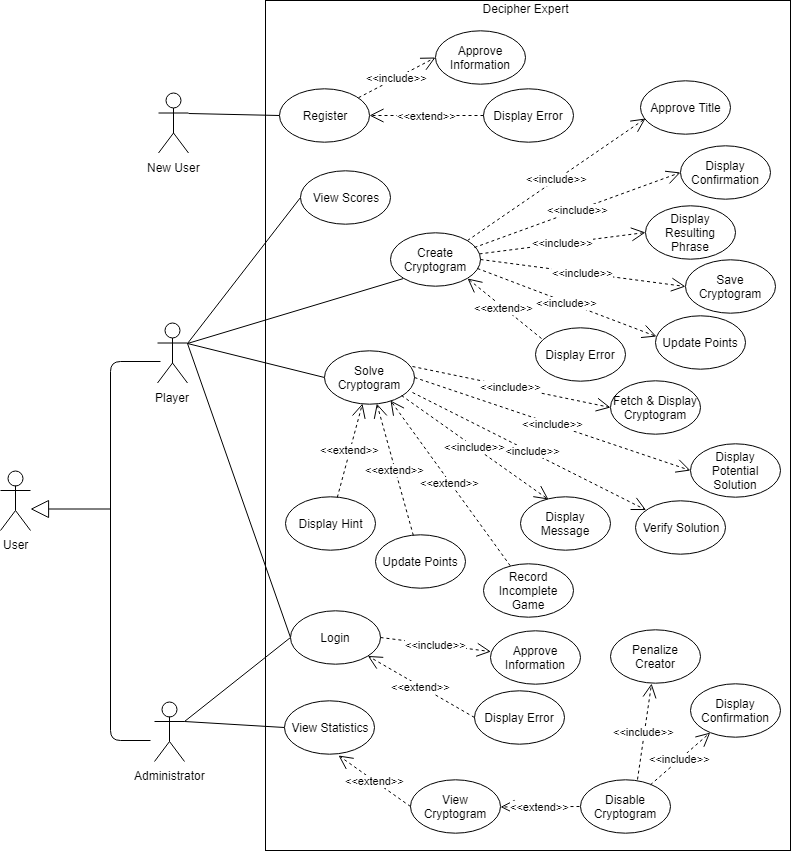

The diagram above was exported from draw.io. Its source (the exported page's mxGraphModel, read from the mxfile embedded in the PNG):
<mxGraphModel dx="1009" dy="427" grid="1" gridSize="10" guides="1" tooltips="1" connect="1" arrows="1" fold="1" page="1" pageScale="1" pageWidth="850" pageHeight="1100" math="0" shadow="0">
  <root>
    <mxCell id="0" />
    <mxCell id="1" parent="0" />
    <mxCell id="9-DjOcejoEwnu5XuAY22-4" value="" style="rounded=0;whiteSpace=wrap;html=1;" parent="1" vertex="1">
      <mxGeometry x="315" y="20" width="525" height="850" as="geometry" />
    </mxCell>
    <mxCell id="9-DjOcejoEwnu5XuAY22-9" value="User" style="shape=umlActor;verticalLabelPosition=bottom;labelBackgroundColor=#ffffff;verticalAlign=top;html=1;" parent="1" vertex="1">
      <mxGeometry x="50" y="490" width="30" height="60" as="geometry" />
    </mxCell>
    <mxCell id="9-DjOcejoEwnu5XuAY22-10" value="Administrator" style="shape=umlActor;verticalLabelPosition=bottom;labelBackgroundColor=#ffffff;verticalAlign=top;html=1;" parent="1" vertex="1">
      <mxGeometry x="204" y="721" width="30" height="60" as="geometry" />
    </mxCell>
    <mxCell id="9-DjOcejoEwnu5XuAY22-16" value="Player" style="shape=umlActor;verticalLabelPosition=bottom;labelBackgroundColor=#ffffff;verticalAlign=top;html=1;" parent="1" vertex="1">
      <mxGeometry x="207" y="342.5" width="30" height="60" as="geometry" />
    </mxCell>
    <mxCell id="9-DjOcejoEwnu5XuAY22-17" value="New User" style="shape=umlActor;verticalLabelPosition=bottom;labelBackgroundColor=#ffffff;verticalAlign=top;html=1;" parent="1" vertex="1">
      <mxGeometry x="208" y="112.5" width="30" height="60" as="geometry" />
    </mxCell>
    <mxCell id="9-DjOcejoEwnu5XuAY22-29" value="" style="endArrow=block;endSize=16;endFill=0;html=1;" parent="1" edge="1">
      <mxGeometry x="-0.125" y="-10" width="160" relative="1" as="geometry">
        <mxPoint x="160" y="528.5" as="sourcePoint" />
        <mxPoint x="80" y="528.5" as="targetPoint" />
        <Array as="points" />
        <mxPoint as="offset" />
      </mxGeometry>
    </mxCell>
    <mxCell id="9-DjOcejoEwnu5XuAY22-50" value="" style="endArrow=none;html=1;entryX=0;entryY=0.5;entryDx=0;entryDy=0;exitX=1;exitY=0.3333333333333333;exitDx=0;exitDy=0;exitPerimeter=0;" parent="1" source="9-DjOcejoEwnu5XuAY22-17" target="9-DjOcejoEwnu5XuAY22-32" edge="1">
      <mxGeometry width="50" height="50" relative="1" as="geometry">
        <mxPoint x="280" y="130" as="sourcePoint" />
        <mxPoint x="330" y="80" as="targetPoint" />
        <Array as="points" />
      </mxGeometry>
    </mxCell>
    <mxCell id="9-DjOcejoEwnu5XuAY22-51" value="" style="endArrow=none;html=1;entryX=0;entryY=0.5;entryDx=0;entryDy=0;exitX=1;exitY=0.3333333333333333;exitDx=0;exitDy=0;exitPerimeter=0;" parent="1" source="9-DjOcejoEwnu5XuAY22-16" target="9-DjOcejoEwnu5XuAY22-15" edge="1">
      <mxGeometry width="50" height="50" relative="1" as="geometry">
        <mxPoint x="259.8620689655173" y="142.4137931034483" as="sourcePoint" />
        <mxPoint x="352.9655172413793" y="95.51724137931035" as="targetPoint" />
        <Array as="points" />
      </mxGeometry>
    </mxCell>
    <mxCell id="9-DjOcejoEwnu5XuAY22-52" value="" style="endArrow=none;html=1;entryX=0;entryY=1;entryDx=0;entryDy=0;exitX=1;exitY=0.3333333333333333;exitDx=0;exitDy=0;exitPerimeter=0;" parent="1" source="9-DjOcejoEwnu5XuAY22-16" target="9-DjOcejoEwnu5XuAY22-33" edge="1">
      <mxGeometry width="50" height="50" relative="1" as="geometry">
        <mxPoint x="250" y="300" as="sourcePoint" />
        <mxPoint x="352.9655172413793" y="161.0344827586207" as="targetPoint" />
        <Array as="points" />
      </mxGeometry>
    </mxCell>
    <mxCell id="9-DjOcejoEwnu5XuAY22-53" value="" style="endArrow=none;html=1;entryX=0;entryY=0.5;entryDx=0;entryDy=0;exitX=1;exitY=0.3333333333333333;exitDx=0;exitDy=0;exitPerimeter=0;" parent="1" source="9-DjOcejoEwnu5XuAY22-16" target="9-DjOcejoEwnu5XuAY22-34" edge="1">
      <mxGeometry width="50" height="50" relative="1" as="geometry">
        <mxPoint x="250" y="300" as="sourcePoint" />
        <mxPoint x="352.9655172413793" y="227.24137931034488" as="targetPoint" />
        <Array as="points" />
      </mxGeometry>
    </mxCell>
    <mxCell id="9-DjOcejoEwnu5XuAY22-54" value="" style="endArrow=none;html=1;entryX=0;entryY=0.5;entryDx=0;entryDy=0;exitX=1;exitY=0.3333333333333333;exitDx=0;exitDy=0;exitPerimeter=0;" parent="1" source="9-DjOcejoEwnu5XuAY22-16" target="9-DjOcejoEwnu5XuAY22-42" edge="1">
      <mxGeometry width="50" height="50" relative="1" as="geometry">
        <mxPoint x="250" y="300" as="sourcePoint" />
        <mxPoint x="352.9655172413793" y="293.44827586206895" as="targetPoint" />
        <Array as="points" />
      </mxGeometry>
    </mxCell>
    <mxCell id="9-DjOcejoEwnu5XuAY22-55" value="" style="endArrow=none;html=1;entryX=0;entryY=0.5;entryDx=0;entryDy=0;exitX=1;exitY=0.3333333333333333;exitDx=0;exitDy=0;exitPerimeter=0;" parent="1" source="9-DjOcejoEwnu5XuAY22-10" target="9-DjOcejoEwnu5XuAY22-43" edge="1">
      <mxGeometry width="50" height="50" relative="1" as="geometry">
        <mxPoint x="270.0000000000001" y="320" as="sourcePoint" />
        <mxPoint x="362.9655172413793" y="303.44827586206895" as="targetPoint" />
        <Array as="points" />
      </mxGeometry>
    </mxCell>
    <mxCell id="9-DjOcejoEwnu5XuAY22-56" value="" style="endArrow=none;html=1;entryX=0;entryY=0.5;entryDx=0;entryDy=0;exitX=1;exitY=0.3333333333333333;exitDx=0;exitDy=0;exitPerimeter=0;" parent="1" source="9-DjOcejoEwnu5XuAY22-10" target="9-DjOcejoEwnu5XuAY22-15" edge="1">
      <mxGeometry width="50" height="50" relative="1" as="geometry">
        <mxPoint x="250" y="510" as="sourcePoint" />
        <mxPoint x="353" y="439" as="targetPoint" />
        <Array as="points" />
      </mxGeometry>
    </mxCell>
    <mxCell id="9-DjOcejoEwnu5XuAY22-5" value="Decipher Expert" style="text;html=1;strokeColor=none;fillColor=none;align=center;verticalAlign=middle;whiteSpace=wrap;rounded=0;" parent="1" vertex="1">
      <mxGeometry x="523.8846153846154" y="20.203389830508474" width="101.92307692307692" height="15.531587057010787" as="geometry" />
    </mxCell>
    <mxCell id="9-DjOcejoEwnu5XuAY22-15" value="Login" style="ellipse;whiteSpace=wrap;html=1;" parent="1" vertex="1">
      <mxGeometry x="340" y="630.1440677966102" width="90" height="53.38983050847458" as="geometry" />
    </mxCell>
    <mxCell id="9-DjOcejoEwnu5XuAY22-32" value="Register" style="ellipse;whiteSpace=wrap;html=1;" parent="1" vertex="1">
      <mxGeometry x="329" y="107.97457627118644" width="90" height="53.38983050847458" as="geometry" />
    </mxCell>
    <mxCell id="9-DjOcejoEwnu5XuAY22-33" value="Create Cryptogram" style="ellipse;whiteSpace=wrap;html=1;" parent="1" vertex="1">
      <mxGeometry x="440" y="252.34745762711864" width="90" height="53.38983050847458" as="geometry" />
    </mxCell>
    <mxCell id="9-DjOcejoEwnu5XuAY22-34" value="Solve Cryptogram" style="ellipse;whiteSpace=wrap;html=1;" parent="1" vertex="1">
      <mxGeometry x="374" y="370.0508474576271" width="90" height="53.38983050847458" as="geometry" />
    </mxCell>
    <mxCell id="9-DjOcejoEwnu5XuAY22-42" value="View Scores" style="ellipse;whiteSpace=wrap;html=1;" parent="1" vertex="1">
      <mxGeometry x="350" y="190.16101694915255" width="90" height="53.38983050847458" as="geometry" />
    </mxCell>
    <mxCell id="9-DjOcejoEwnu5XuAY22-43" value="View Statistics" style="ellipse;whiteSpace=wrap;html=1;" parent="1" vertex="1">
      <mxGeometry x="334" y="720.771186440678" width="90" height="53.38983050847458" as="geometry" />
    </mxCell>
    <mxCell id="9-DjOcejoEwnu5XuAY22-45" value="Disable Cryptogram" style="ellipse;whiteSpace=wrap;html=1;" parent="1" vertex="1">
      <mxGeometry x="629.5" y="799.771186440678" width="90" height="53.38983050847458" as="geometry" />
    </mxCell>
    <mxCell id="9-DjOcejoEwnu5XuAY22-46" value="View Cryptogram" style="ellipse;whiteSpace=wrap;html=1;" parent="1" vertex="1">
      <mxGeometry x="460" y="799.771186440678" width="90" height="53.38983050847458" as="geometry" />
    </mxCell>
    <mxCell id="9-DjOcejoEwnu5XuAY22-47" value="Penalize Creator" style="ellipse;whiteSpace=wrap;html=1;" parent="1" vertex="1">
      <mxGeometry x="660" y="649.771186440678" width="90" height="53.38983050847458" as="geometry" />
    </mxCell>
    <mxCell id="9-DjOcejoEwnu5XuAY22-72" value="Approve Title" style="ellipse;whiteSpace=wrap;html=1;" parent="1" vertex="1">
      <mxGeometry x="690" y="100.34745762711864" width="90" height="53.38983050847458" as="geometry" />
    </mxCell>
    <mxCell id="9-DjOcejoEwnu5XuAY22-73" value="&amp;lt;&amp;lt;include&amp;gt;&amp;gt;" style="endArrow=open;endSize=12;dashed=1;html=1;exitX=1;exitY=0;exitDx=0;exitDy=0;entryX=0.056;entryY=0.705;entryDx=0;entryDy=0;entryPerimeter=0;" parent="1" source="9-DjOcejoEwnu5XuAY22-33" target="9-DjOcejoEwnu5XuAY22-72" edge="1">
      <mxGeometry width="160" relative="1" as="geometry">
        <mxPoint x="490" y="200" as="sourcePoint" />
        <mxPoint x="650" y="200" as="targetPoint" />
      </mxGeometry>
    </mxCell>
    <mxCell id="9-DjOcejoEwnu5XuAY22-74" value="Save Cryptogram" style="ellipse;whiteSpace=wrap;html=1;" parent="1" vertex="1">
      <mxGeometry x="735" y="278.8474576271186" width="90" height="53.38983050847458" as="geometry" />
    </mxCell>
    <mxCell id="9-DjOcejoEwnu5XuAY22-76" value="Update Points" style="ellipse;whiteSpace=wrap;html=1;" parent="1" vertex="1">
      <mxGeometry x="705" y="334.8474576271186" width="90" height="53.38983050847458" as="geometry" />
    </mxCell>
    <mxCell id="9-DjOcejoEwnu5XuAY22-78" value="Fetch &amp;amp; Display Cryptogram" style="ellipse;whiteSpace=wrap;html=1;" parent="1" vertex="1">
      <mxGeometry x="660" y="400.5508474576271" width="90" height="53.38983050847458" as="geometry" />
    </mxCell>
    <mxCell id="9-DjOcejoEwnu5XuAY22-79" value="&amp;lt;&amp;lt;include&amp;gt;&amp;gt;" style="endArrow=open;endSize=12;dashed=1;html=1;entryX=0;entryY=0.5;entryDx=0;entryDy=0;exitX=0.983;exitY=0.308;exitDx=0;exitDy=0;exitPerimeter=0;" parent="1" source="9-DjOcejoEwnu5XuAY22-34" target="9-DjOcejoEwnu5XuAY22-78" edge="1">
      <mxGeometry width="160" relative="1" as="geometry">
        <mxPoint x="476" y="146" as="sourcePoint" />
        <mxPoint x="600" y="84" as="targetPoint" />
      </mxGeometry>
    </mxCell>
    <mxCell id="9-DjOcejoEwnu5XuAY22-80" value="Display Hint" style="ellipse;whiteSpace=wrap;html=1;" parent="1" vertex="1">
      <mxGeometry x="335" y="516.5508474576271" width="90" height="53.38983050847458" as="geometry" />
    </mxCell>
    <mxCell id="9-DjOcejoEwnu5XuAY22-81" value="&amp;lt;&amp;lt;extend&amp;gt;&amp;gt;" style="endArrow=open;endSize=12;dashed=1;html=1;" parent="1" source="9-DjOcejoEwnu5XuAY22-80" target="9-DjOcejoEwnu5XuAY22-34" edge="1">
      <mxGeometry width="160" relative="1" as="geometry">
        <mxPoint x="604" y="221" as="sourcePoint" />
        <mxPoint x="476" y="183" as="targetPoint" />
      </mxGeometry>
    </mxCell>
    <mxCell id="9-DjOcejoEwnu5XuAY22-85" value="Approve Information" style="ellipse;whiteSpace=wrap;html=1;" parent="1" vertex="1">
      <mxGeometry x="485" y="49.847457627118644" width="90" height="53.38983050847458" as="geometry" />
    </mxCell>
    <mxCell id="9-DjOcejoEwnu5XuAY22-86" value="&amp;lt;&amp;lt;include&amp;gt;&amp;gt;" style="endArrow=open;endSize=12;dashed=1;html=1;entryX=0;entryY=0.5;entryDx=0;entryDy=0;" parent="1" source="9-DjOcejoEwnu5XuAY22-32" target="9-DjOcejoEwnu5XuAY22-85" edge="1">
      <mxGeometry width="160" relative="1" as="geometry">
        <mxPoint x="475" y="187.33333333333337" as="sourcePoint" />
        <mxPoint x="600" y="125.66666666666674" as="targetPoint" />
      </mxGeometry>
    </mxCell>
    <mxCell id="9-DjOcejoEwnu5XuAY22-87" value="Approve Information" style="ellipse;whiteSpace=wrap;html=1;" parent="1" vertex="1">
      <mxGeometry x="539.5" y="649.8474576271186" width="90" height="53.38983050847458" as="geometry" />
    </mxCell>
    <mxCell id="9-DjOcejoEwnu5XuAY22-88" value="&amp;lt;&amp;lt;include&amp;gt;&amp;gt;" style="endArrow=open;endSize=12;dashed=1;html=1;exitX=1;exitY=0.5;exitDx=0;exitDy=0;" parent="1" source="9-DjOcejoEwnu5XuAY22-15" target="9-DjOcejoEwnu5XuAY22-87" edge="1">
      <mxGeometry width="160" relative="1" as="geometry">
        <mxPoint x="438" y="484" as="sourcePoint" />
        <mxPoint x="546.8333333333335" y="455.16666666666674" as="targetPoint" />
      </mxGeometry>
    </mxCell>
    <mxCell id="9-DjOcejoEwnu5XuAY22-90" value="&amp;lt;&amp;lt;include&amp;gt;&amp;gt;" style="endArrow=open;endSize=12;dashed=1;html=1;exitX=0.639;exitY=-0.008;exitDx=0;exitDy=0;exitPerimeter=0;" parent="1" source="9-DjOcejoEwnu5XuAY22-45" target="9-DjOcejoEwnu5XuAY22-47" edge="1">
      <mxGeometry width="160" relative="1" as="geometry">
        <mxPoint x="403.8333333333335" y="599.8333333333334" as="sourcePoint" />
        <mxPoint x="573" y="704.8333333333334" as="targetPoint" />
      </mxGeometry>
    </mxCell>
    <mxCell id="9-DjOcejoEwnu5XuAY22-49" value="" style="group" parent="1" vertex="1" connectable="0">
      <mxGeometry x="207" y="313.5" height="120" as="geometry" />
    </mxCell>
    <mxCell id="9-DjOcejoEwnu5XuAY22-31" value="" style="endArrow=none;html=1;" parent="1" edge="1">
      <mxGeometry width="50" height="50" relative="1" as="geometry">
        <mxPoint x="160" y="550" as="sourcePoint" />
        <mxPoint x="200" y="760" as="targetPoint" />
        <Array as="points">
          <mxPoint x="160" y="760" />
        </Array>
      </mxGeometry>
    </mxCell>
    <mxCell id="9-DjOcejoEwnu5XuAY22-96" value="" style="endArrow=none;html=1;" parent="1" edge="1">
      <mxGeometry width="50" height="50" relative="1" as="geometry">
        <mxPoint x="210" y="381" as="sourcePoint" />
        <mxPoint x="160" y="611" as="targetPoint" />
        <Array as="points">
          <mxPoint x="210" y="381" />
          <mxPoint x="160" y="381" />
        </Array>
      </mxGeometry>
    </mxCell>
    <mxCell id="9-DjOcejoEwnu5XuAY22-97" value="&amp;lt;&amp;lt;include&amp;gt;&amp;gt;" style="endArrow=open;endSize=12;dashed=1;html=1;entryX=0;entryY=0.5;entryDx=0;entryDy=0;exitX=1;exitY=0.5;exitDx=0;exitDy=0;" parent="1" source="9-DjOcejoEwnu5XuAY22-33" target="9-DjOcejoEwnu5XuAY22-74" edge="1">
      <mxGeometry width="160" relative="1" as="geometry">
        <mxPoint x="482" y="219" as="sourcePoint" />
        <mxPoint x="610" y="145" as="targetPoint" />
      </mxGeometry>
    </mxCell>
    <mxCell id="9-DjOcejoEwnu5XuAY22-98" value="&amp;lt;&amp;lt;include&amp;gt;&amp;gt;" style="endArrow=open;endSize=12;dashed=1;html=1;exitX=0.972;exitY=0.668;exitDx=0;exitDy=0;exitPerimeter=0;entryX=0.009;entryY=0.402;entryDx=0;entryDy=0;entryPerimeter=0;" parent="1" source="9-DjOcejoEwnu5XuAY22-33" target="9-DjOcejoEwnu5XuAY22-76" edge="1">
      <mxGeometry width="160" relative="1" as="geometry">
        <mxPoint x="495" y="238" as="sourcePoint" />
        <mxPoint x="705" y="320" as="targetPoint" />
      </mxGeometry>
    </mxCell>
    <mxCell id="9-DjOcejoEwnu5XuAY22-99" value="Display Error" style="ellipse;whiteSpace=wrap;html=1;" parent="1" vertex="1">
      <mxGeometry x="532.5" y="107.84745762711864" width="90" height="53.38983050847458" as="geometry" />
    </mxCell>
    <mxCell id="9-DjOcejoEwnu5XuAY22-100" value="&amp;lt;&amp;lt;extend&amp;gt;&amp;gt;" style="endArrow=open;endSize=12;dashed=1;html=1;exitX=0;exitY=0.5;exitDx=0;exitDy=0;entryX=1;entryY=0.5;entryDx=0;entryDy=0;" parent="1" source="9-DjOcejoEwnu5XuAY22-99" target="9-DjOcejoEwnu5XuAY22-32" edge="1">
      <mxGeometry width="160" relative="1" as="geometry">
        <mxPoint x="621" y="407" as="sourcePoint" />
        <mxPoint x="491" y="355" as="targetPoint" />
      </mxGeometry>
    </mxCell>
    <mxCell id="9-DjOcejoEwnu5XuAY22-101" value="Display Error" style="ellipse;whiteSpace=wrap;html=1;" parent="1" vertex="1">
      <mxGeometry x="584.5" y="346.8474576271186" width="90" height="53.38983050847458" as="geometry" />
    </mxCell>
    <mxCell id="9-DjOcejoEwnu5XuAY22-102" value="&amp;lt;&amp;lt;extend&amp;gt;&amp;gt;" style="endArrow=open;endSize=12;dashed=1;html=1;exitX=0.067;exitY=0.218;exitDx=0;exitDy=0;entryX=1;entryY=1;entryDx=0;entryDy=0;exitPerimeter=0;" parent="1" source="9-DjOcejoEwnu5XuAY22-101" target="9-DjOcejoEwnu5XuAY22-33" edge="1">
      <mxGeometry width="160" relative="1" as="geometry">
        <mxPoint x="550" y="140" as="sourcePoint" />
        <mxPoint x="426" y="158" as="targetPoint" />
      </mxGeometry>
    </mxCell>
    <mxCell id="9-DjOcejoEwnu5XuAY22-103" value="Display Error" style="ellipse;whiteSpace=wrap;html=1;" parent="1" vertex="1">
      <mxGeometry x="524" y="709.8474576271186" width="90" height="53.38983050847458" as="geometry" />
    </mxCell>
    <mxCell id="9-DjOcejoEwnu5XuAY22-104" value="&amp;lt;&amp;lt;extend&amp;gt;&amp;gt;" style="endArrow=open;endSize=12;dashed=1;html=1;exitX=0;exitY=0.5;exitDx=0;exitDy=0;" parent="1" source="9-DjOcejoEwnu5XuAY22-103" target="9-DjOcejoEwnu5XuAY22-15" edge="1">
      <mxGeometry width="160" relative="1" as="geometry">
        <mxPoint x="711" y="421" as="sourcePoint" />
        <mxPoint x="566" y="369" as="targetPoint" />
      </mxGeometry>
    </mxCell>
    <mxCell id="9-DjOcejoEwnu5XuAY22-105" value="Display Confirmation" style="ellipse;whiteSpace=wrap;html=1;" parent="1" vertex="1">
      <mxGeometry x="730" y="164.84745762711862" width="90" height="53.38983050847458" as="geometry" />
    </mxCell>
    <mxCell id="9-DjOcejoEwnu5XuAY22-106" value="&amp;lt;&amp;lt;include&amp;gt;&amp;gt;" style="endArrow=open;endSize=12;dashed=1;html=1;entryX=0;entryY=0.5;entryDx=0;entryDy=0;exitX=0.935;exitY=0.278;exitDx=0;exitDy=0;exitPerimeter=0;" parent="1" source="9-DjOcejoEwnu5XuAY22-33" target="9-DjOcejoEwnu5XuAY22-105" edge="1">
      <mxGeometry width="160" relative="1" as="geometry">
        <mxPoint x="540" y="270" as="sourcePoint" />
        <mxPoint x="750" y="244" as="targetPoint" />
      </mxGeometry>
    </mxCell>
    <mxCell id="9-DjOcejoEwnu5XuAY22-107" value="Display Resulting Phrase" style="ellipse;whiteSpace=wrap;html=1;" parent="1" vertex="1">
      <mxGeometry x="695" y="225.34745762711862" width="90" height="53.38983050847458" as="geometry" />
    </mxCell>
    <mxCell id="9-DjOcejoEwnu5XuAY22-108" value="&amp;lt;&amp;lt;include&amp;gt;&amp;gt;" style="endArrow=open;endSize=12;dashed=1;html=1;entryX=0;entryY=0.5;entryDx=0;entryDy=0;" parent="1" source="9-DjOcejoEwnu5XuAY22-33" target="9-DjOcejoEwnu5XuAY22-107" edge="1">
      <mxGeometry width="160" relative="1" as="geometry">
        <mxPoint x="560" y="270" as="sourcePoint" />
        <mxPoint x="760" y="224" as="targetPoint" />
      </mxGeometry>
    </mxCell>
    <mxCell id="9-DjOcejoEwnu5XuAY22-111" value="Display Potential Solution" style="ellipse;whiteSpace=wrap;html=1;" parent="1" vertex="1">
      <mxGeometry x="740" y="463.0508474576271" width="90" height="53.38983050847458" as="geometry" />
    </mxCell>
    <mxCell id="9-DjOcejoEwnu5XuAY22-112" value="&amp;lt;&amp;lt;include&amp;gt;&amp;gt;" style="endArrow=open;endSize=12;dashed=1;html=1;entryX=0;entryY=0.5;entryDx=0;entryDy=0;exitX=1;exitY=0.5;exitDx=0;exitDy=0;" parent="1" source="9-DjOcejoEwnu5XuAY22-34" target="9-DjOcejoEwnu5XuAY22-111" edge="1">
      <mxGeometry width="160" relative="1" as="geometry">
        <mxPoint x="561.6666666666667" y="441.5" as="sourcePoint" />
        <mxPoint x="680" y="436.5" as="targetPoint" />
      </mxGeometry>
    </mxCell>
    <mxCell id="9-DjOcejoEwnu5XuAY22-113" value="Verify Solution" style="ellipse;whiteSpace=wrap;html=1;" parent="1" vertex="1">
      <mxGeometry x="685" y="520.0508474576271" width="90" height="53.38983050847458" as="geometry" />
    </mxCell>
    <mxCell id="9-DjOcejoEwnu5XuAY22-114" value="&amp;lt;&amp;lt;include&amp;gt;&amp;gt;" style="endArrow=open;endSize=12;dashed=1;html=1;exitX=0.983;exitY=0.792;exitDx=0;exitDy=0;exitPerimeter=0;" parent="1" source="9-DjOcejoEwnu5XuAY22-34" target="9-DjOcejoEwnu5XuAY22-113" edge="1">
      <mxGeometry width="160" relative="1" as="geometry">
        <mxPoint x="466.66666666666674" y="494.83333333333337" as="sourcePoint" />
        <mxPoint x="745" y="489.83333333333337" as="targetPoint" />
      </mxGeometry>
    </mxCell>
    <mxCell id="9-DjOcejoEwnu5XuAY22-115" value="Display Message" style="ellipse;whiteSpace=wrap;html=1;" parent="1" vertex="1">
      <mxGeometry x="570" y="516.5508474576271" width="90" height="53.38983050847458" as="geometry" />
    </mxCell>
    <mxCell id="9-DjOcejoEwnu5XuAY22-116" value="&amp;lt;&amp;lt;include&amp;gt;&amp;gt;" style="endArrow=open;endSize=12;dashed=1;html=1;exitX=1;exitY=1;exitDx=0;exitDy=0;entryX=0.307;entryY=0.043;entryDx=0;entryDy=0;entryPerimeter=0;" parent="1" source="9-DjOcejoEwnu5XuAY22-34" target="9-DjOcejoEwnu5XuAY22-115" edge="1">
      <mxGeometry width="160" relative="1" as="geometry">
        <mxPoint x="460.8333333333335" y="500.66666666666674" as="sourcePoint" />
        <mxPoint x="652.2532911095561" y="521.8817627983758" as="targetPoint" />
      </mxGeometry>
    </mxCell>
    <mxCell id="9-DjOcejoEwnu5XuAY22-117" value="Update Points" style="ellipse;whiteSpace=wrap;html=1;" parent="1" vertex="1">
      <mxGeometry x="425" y="554.5508474576271" width="90" height="53.38983050847458" as="geometry" />
    </mxCell>
    <mxCell id="9-DjOcejoEwnu5XuAY22-118" value="&amp;lt;&amp;lt;extend&amp;gt;&amp;gt;" style="endArrow=open;endSize=12;dashed=1;html=1;" parent="1" source="9-DjOcejoEwnu5XuAY22-117" target="9-DjOcejoEwnu5XuAY22-34" edge="1">
      <mxGeometry width="160" relative="1" as="geometry">
        <mxPoint x="412.53591041625714" y="526.6333843158227" as="sourcePoint" />
        <mxPoint x="425.3510389839423" y="433.3527701206176" as="targetPoint" />
      </mxGeometry>
    </mxCell>
    <mxCell id="9-DjOcejoEwnu5XuAY22-119" value="Record Incomplete Game" style="ellipse;whiteSpace=wrap;html=1;" parent="1" vertex="1">
      <mxGeometry x="532.5" y="583.0508474576271" width="90" height="53.38983050847458" as="geometry" />
    </mxCell>
    <mxCell id="9-DjOcejoEwnu5XuAY22-120" value="&amp;lt;&amp;lt;extend&amp;gt;&amp;gt;" style="endArrow=open;endSize=12;dashed=1;html=1;entryX=0.733;entryY=0.936;entryDx=0;entryDy=0;entryPerimeter=0;" parent="1" source="9-DjOcejoEwnu5XuAY22-119" target="9-DjOcejoEwnu5XuAY22-34" edge="1">
      <mxGeometry width="160" relative="1" as="geometry">
        <mxPoint x="471.5378866800588" y="565.0270837369642" as="sourcePoint" />
        <mxPoint x="429.16666666666674" y="433.16666666666674" as="targetPoint" />
      </mxGeometry>
    </mxCell>
    <mxCell id="9-DjOcejoEwnu5XuAY22-121" value="&amp;lt;&amp;lt;extend&amp;gt;&amp;gt;" style="endArrow=open;endSize=12;dashed=1;html=1;exitX=0;exitY=0.5;exitDx=0;exitDy=0;" parent="1" source="9-DjOcejoEwnu5XuAY22-45" target="9-DjOcejoEwnu5XuAY22-46" edge="1">
      <mxGeometry width="160" relative="1" as="geometry">
        <mxPoint x="571.6666666666667" y="749.8333333333335" as="sourcePoint" />
        <mxPoint x="442.6153201697989" y="669.6239991977541" as="targetPoint" />
      </mxGeometry>
    </mxCell>
    <mxCell id="9-DjOcejoEwnu5XuAY22-122" value="Display Confirmation" style="ellipse;whiteSpace=wrap;html=1;" parent="1" vertex="1">
      <mxGeometry x="740" y="703.3474576271186" width="90" height="53.38983050847458" as="geometry" />
    </mxCell>
    <mxCell id="9-DjOcejoEwnu5XuAY22-123" value="&amp;lt;&amp;lt;include&amp;gt;&amp;gt;" style="endArrow=open;endSize=12;dashed=1;html=1;" parent="1" source="9-DjOcejoEwnu5XuAY22-45" target="9-DjOcejoEwnu5XuAY22-122" edge="1">
      <mxGeometry width="160" relative="1" as="geometry">
        <mxPoint x="635.8333333333335" y="828.1666666666667" as="sourcePoint" />
        <mxPoint x="740" y="775.6666666666667" as="targetPoint" />
      </mxGeometry>
    </mxCell>
    <mxCell id="tBp1LJ1rmYIGrmm5d4Yp-1" value="&amp;lt;&amp;lt;extend&amp;gt;&amp;gt;" style="endArrow=open;endSize=12;dashed=1;html=1;entryX=0.604;entryY=1.009;entryDx=0;entryDy=0;entryPerimeter=0;exitX=0;exitY=0.5;exitDx=0;exitDy=0;" edge="1" parent="1" source="9-DjOcejoEwnu5XuAY22-46" target="9-DjOcejoEwnu5XuAY22-43">
      <mxGeometry width="160" relative="1" as="geometry">
        <mxPoint x="440" y="820" as="sourcePoint" />
        <mxPoint x="349.9999999999998" y="820.4661016949151" as="targetPoint" />
      </mxGeometry>
    </mxCell>
  </root>
</mxGraphModel>